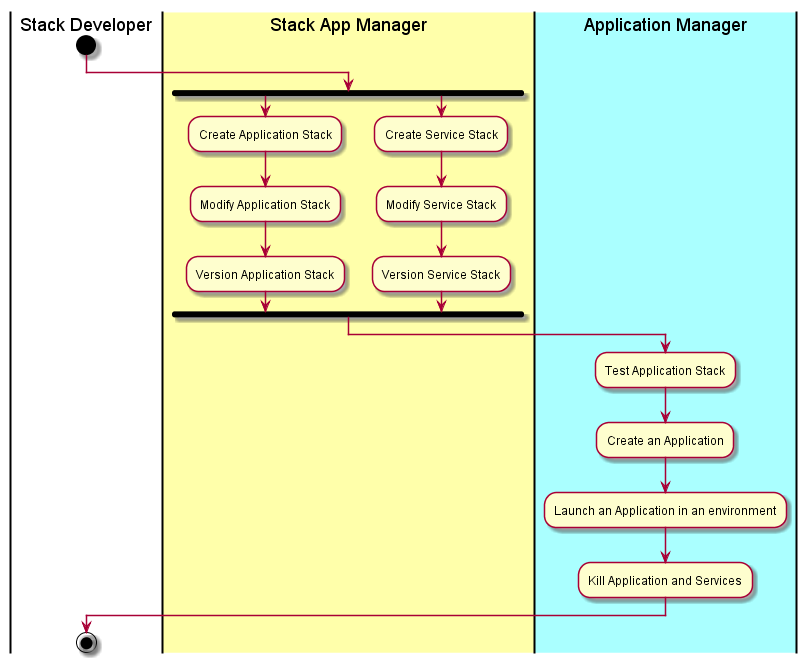

The diagram above was rendered by PlantUML. Its source (embedded in the PNG):
@startuml
|Stack Developer|
start
|#ffffaa|Stack App Manager|
fork
:Create Application Stack;
:Modify Application Stack;
:Version Application Stack;
fork again
:Create Service Stack;
:Modify Service Stack;
:Version Service Stack;
fork end
|#aaffff|Application Manager|
:Test Application Stack;
:Create an Application;
:Launch an Application in an environment;
:Kill Application and Services;
|Stack Developer|
stop
@enduml